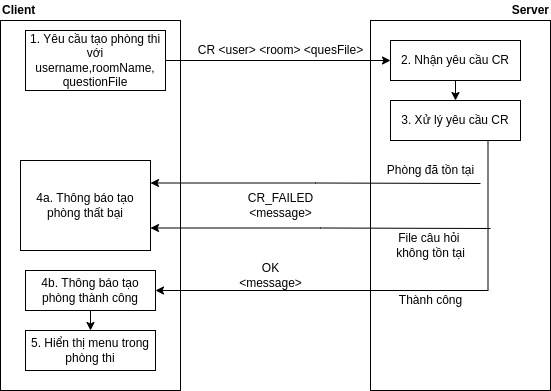

The diagram above was exported from draw.io. Its source (the exported page's mxGraphModel, read from the mxfile embedded in the PNG):
<mxGraphModel dx="868" dy="461" grid="1" gridSize="10" guides="1" tooltips="1" connect="1" arrows="1" fold="1" page="1" pageScale="1" pageWidth="827" pageHeight="1169" math="0" shadow="0">
  <root>
    <mxCell id="0" />
    <mxCell id="1" parent="0" />
    <mxCell id="baA4EQ0tRlaUyN0qnqGr-1" value="" style="rounded=0;whiteSpace=wrap;html=1;" vertex="1" parent="1">
      <mxGeometry x="130" y="100" width="180" height="370" as="geometry" />
    </mxCell>
    <mxCell id="baA4EQ0tRlaUyN0qnqGr-2" value="" style="rounded=0;whiteSpace=wrap;html=1;" vertex="1" parent="1">
      <mxGeometry x="500" y="100" width="180" height="370" as="geometry" />
    </mxCell>
    <mxCell id="baA4EQ0tRlaUyN0qnqGr-3" value="Client" style="text;html=1;align=left;verticalAlign=middle;resizable=0;points=[];autosize=1;strokeColor=none;fillColor=none;fontStyle=1" vertex="1" parent="1">
      <mxGeometry x="130" y="80" width="50" height="20" as="geometry" />
    </mxCell>
    <mxCell id="baA4EQ0tRlaUyN0qnqGr-4" value="Server" style="text;html=1;align=right;verticalAlign=middle;resizable=0;points=[];autosize=1;strokeColor=none;fillColor=none;fontStyle=1" vertex="1" parent="1">
      <mxGeometry x="630" y="80" width="50" height="20" as="geometry" />
    </mxCell>
    <mxCell id="baA4EQ0tRlaUyN0qnqGr-10" value="Phòng đã tồn tại" style="text;html=1;align=center;verticalAlign=middle;resizable=0;points=[];autosize=1;strokeColor=none;fillColor=none;" vertex="1" parent="1">
      <mxGeometry x="510" y="240" width="100" height="20" as="geometry" />
    </mxCell>
    <mxCell id="baA4EQ0tRlaUyN0qnqGr-11" value="File câu hỏi &lt;br&gt;không tồn tại" style="text;html=1;align=center;verticalAlign=middle;resizable=0;points=[];autosize=1;strokeColor=none;fillColor=none;" vertex="1" parent="1">
      <mxGeometry x="520" y="310" width="80" height="30" as="geometry" />
    </mxCell>
    <mxCell id="baA4EQ0tRlaUyN0qnqGr-15" style="edgeStyle=orthogonalEdgeStyle;rounded=0;orthogonalLoop=1;jettySize=auto;html=1;exitX=1;exitY=0.5;exitDx=0;exitDy=0;entryX=0;entryY=0.5;entryDx=0;entryDy=0;" edge="1" parent="1" source="baA4EQ0tRlaUyN0qnqGr-13" target="baA4EQ0tRlaUyN0qnqGr-14">
      <mxGeometry relative="1" as="geometry">
        <Array as="points">
          <mxPoint x="520" y="140" />
        </Array>
      </mxGeometry>
    </mxCell>
    <mxCell id="baA4EQ0tRlaUyN0qnqGr-13" value="1. Yêu cầu tạo phòng thi với username,roomName, questionFile" style="rounded=0;whiteSpace=wrap;html=1;strokeWidth=0;" vertex="1" parent="1">
      <mxGeometry x="155" y="110" width="140" height="60" as="geometry" />
    </mxCell>
    <mxCell id="baA4EQ0tRlaUyN0qnqGr-37" style="edgeStyle=orthogonalEdgeStyle;rounded=0;orthogonalLoop=1;jettySize=auto;html=1;exitX=0.5;exitY=1;exitDx=0;exitDy=0;entryX=0.5;entryY=0;entryDx=0;entryDy=0;startArrow=none;startFill=0;endArrow=classic;endFill=1;" edge="1" parent="1" source="baA4EQ0tRlaUyN0qnqGr-14" target="baA4EQ0tRlaUyN0qnqGr-36">
      <mxGeometry relative="1" as="geometry" />
    </mxCell>
    <mxCell id="baA4EQ0tRlaUyN0qnqGr-14" value="2. Nhận yêu cầu CR" style="rounded=0;whiteSpace=wrap;html=1;strokeWidth=0;" vertex="1" parent="1">
      <mxGeometry x="520" y="120" width="130" height="40" as="geometry" />
    </mxCell>
    <mxCell id="baA4EQ0tRlaUyN0qnqGr-63" style="edgeStyle=orthogonalEdgeStyle;rounded=0;orthogonalLoop=1;jettySize=auto;html=1;exitX=1;exitY=0.25;exitDx=0;exitDy=0;startArrow=classic;startFill=1;endArrow=none;endFill=0;" edge="1" parent="1" source="baA4EQ0tRlaUyN0qnqGr-16">
      <mxGeometry relative="1" as="geometry">
        <mxPoint x="610" y="263" as="targetPoint" />
      </mxGeometry>
    </mxCell>
    <mxCell id="baA4EQ0tRlaUyN0qnqGr-64" style="edgeStyle=orthogonalEdgeStyle;rounded=0;orthogonalLoop=1;jettySize=auto;html=1;exitX=1;exitY=0.75;exitDx=0;exitDy=0;startArrow=classic;startFill=1;endArrow=none;endFill=0;" edge="1" parent="1" source="baA4EQ0tRlaUyN0qnqGr-16">
      <mxGeometry relative="1" as="geometry">
        <mxPoint x="620" y="308" as="targetPoint" />
      </mxGeometry>
    </mxCell>
    <mxCell id="baA4EQ0tRlaUyN0qnqGr-16" value="4a. Thông báo tạo phòng thất bại" style="rounded=0;whiteSpace=wrap;html=1;strokeWidth=0;" vertex="1" parent="1">
      <mxGeometry x="150" y="240" width="130" height="90" as="geometry" />
    </mxCell>
    <mxCell id="baA4EQ0tRlaUyN0qnqGr-42" style="edgeStyle=orthogonalEdgeStyle;rounded=0;orthogonalLoop=1;jettySize=auto;html=1;exitX=0.5;exitY=1;exitDx=0;exitDy=0;entryX=0.5;entryY=0;entryDx=0;entryDy=0;startArrow=none;startFill=0;endArrow=classic;endFill=1;" edge="1" parent="1" source="baA4EQ0tRlaUyN0qnqGr-17" target="baA4EQ0tRlaUyN0qnqGr-18">
      <mxGeometry relative="1" as="geometry" />
    </mxCell>
    <mxCell id="baA4EQ0tRlaUyN0qnqGr-17" value="4b. Thông báo tạo phòng thành công" style="rounded=0;whiteSpace=wrap;html=1;strokeWidth=0;" vertex="1" parent="1">
      <mxGeometry x="155" y="350" width="130" height="40" as="geometry" />
    </mxCell>
    <mxCell id="baA4EQ0tRlaUyN0qnqGr-18" value="5. Hiển thị menu trong phòng thi" style="rounded=0;whiteSpace=wrap;html=1;strokeWidth=0;" vertex="1" parent="1">
      <mxGeometry x="155" y="410" width="130" height="40" as="geometry" />
    </mxCell>
    <mxCell id="baA4EQ0tRlaUyN0qnqGr-35" value="CR &amp;lt;user&amp;gt; &amp;lt;room&amp;gt; &amp;lt;quesFile&amp;gt;" style="text;html=1;align=center;verticalAlign=middle;resizable=0;points=[];autosize=1;strokeColor=none;fillColor=none;" vertex="1" parent="1">
      <mxGeometry x="320" y="120" width="180" height="20" as="geometry" />
    </mxCell>
    <mxCell id="baA4EQ0tRlaUyN0qnqGr-57" style="edgeStyle=orthogonalEdgeStyle;rounded=0;orthogonalLoop=1;jettySize=auto;html=1;exitX=0.75;exitY=1;exitDx=0;exitDy=0;entryX=1;entryY=0.5;entryDx=0;entryDy=0;startArrow=none;startFill=0;endArrow=classic;endFill=1;" edge="1" parent="1" source="baA4EQ0tRlaUyN0qnqGr-36" target="baA4EQ0tRlaUyN0qnqGr-17">
      <mxGeometry relative="1" as="geometry" />
    </mxCell>
    <mxCell id="baA4EQ0tRlaUyN0qnqGr-36" value="3. Xử lý yêu cầu CR" style="rounded=0;whiteSpace=wrap;html=1;strokeWidth=0;" vertex="1" parent="1">
      <mxGeometry x="520" y="180" width="130" height="40" as="geometry" />
    </mxCell>
    <mxCell id="baA4EQ0tRlaUyN0qnqGr-46" value="OK&lt;br&gt;&amp;lt;message&amp;gt;" style="text;html=1;align=center;verticalAlign=middle;resizable=0;points=[];autosize=1;strokeColor=none;fillColor=none;" vertex="1" parent="1">
      <mxGeometry x="360" y="340" width="80" height="30" as="geometry" />
    </mxCell>
    <mxCell id="baA4EQ0tRlaUyN0qnqGr-48" value="CR_FAILED&lt;br&gt;&amp;lt;message&amp;gt;" style="text;html=1;align=center;verticalAlign=middle;resizable=0;points=[];autosize=1;strokeColor=none;fillColor=none;" vertex="1" parent="1">
      <mxGeometry x="370" y="270" width="80" height="30" as="geometry" />
    </mxCell>
    <mxCell id="baA4EQ0tRlaUyN0qnqGr-56" value="Thành công" style="text;html=1;align=center;verticalAlign=middle;resizable=0;points=[];autosize=1;strokeColor=none;fillColor=none;" vertex="1" parent="1">
      <mxGeometry x="520" y="370" width="80" height="20" as="geometry" />
    </mxCell>
  </root>
</mxGraphModel>